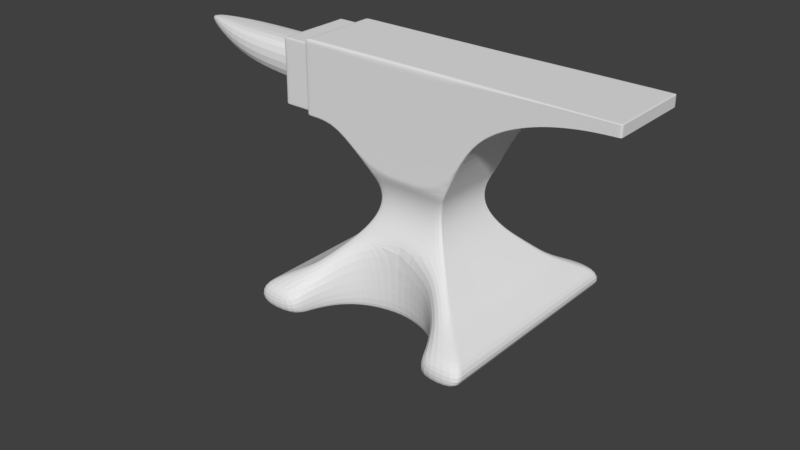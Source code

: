 # Source: kowade_ko4.blend  (saved by Blender 2.79.0; exported with 4.5.12 LTS)
import bpy
from mathutils import Matrix  # noqa: F401  (used for matrix-valued properties, if any)

bpy.ops.wm.read_factory_settings(use_empty=True)
scene = bpy.context.scene
scene.name = 'Scene'

# ---- collections
col_collection_1 = bpy.data.collections.new('Collection 1'); scene.collection.children.link(col_collection_1)
col_collection_20 = bpy.data.collections.new('Collection 20'); scene.collection.children.link(col_collection_20)
col_collection_20.hide_render = True
col_collection_20.hide_viewport = True

# ---- world
world_world = bpy.data.worlds.new('World'); scene.world = world_world
world_world.color = (0.05088, 0.05088, 0.05088)
world_world.use_sun_shadow = False
world_world.sun_shadow_jitter_overblur = 0.0
world_world.cycles.sampling_method = 'MANUAL'

# ---- meshes
me_plane_001 = bpy.data.meshes.new('Plane.001')
me_plane_001.from_pydata([(-1.133, -1.133, 0.1347), (1.133, -1.133, 0.1347), (-1.133, -1.133, 0.3199), (1.133, -1.133, 0.3199), (-0.4097, -0.4097, 1.413), (0.4097, -0.4097, 1.413), (0.979, -0.979, 0.4041), (0.8054, -0.8054, 0.4882), (0.7074, -0.7074, 0.5724), (0.6211, -0.6211, 0.6566), (0.5391, -0.5391, 0.7407), (0.4675, -0.4675, 0.8249), (0.4097, -0.4097, 0.9091), (0.3668, -0.3668, 0.9932), (0.3404, -0.3404, 1.077), (0.3315, -0.3315, 1.162), (0.3404, -0.3404, 1.246), (0.3668, -0.3668, 1.33), (-0.3668, -0.3668, 1.33), (-0.3404, -0.3404, 1.246), (-0.3315, -0.3315, 1.162), (-0.3404, -0.3404, 1.077), (-0.3668, -0.3668, 0.9932), (-0.4097, -0.4097, 0.9091), (-0.4675, -0.4675, 0.8249), (-0.5391, -0.5391, 0.7407), (-0.6211, -0.6211, 0.6566), (-0.7074, -0.7074, 0.5724), (-0.8054, -0.8054, 0.4882), (-0.979, -0.979, 0.4041), (-0.4097, -0.4097, 2.474), (0.4097, -0.4097, 2.474), (-1.124, -0.4097, 1.756), (-1.124, -0.4097, 2.474), (-0.7669, -0.4097, 1.756), (-0.7669, -0.4097, 2.474), (2.002, -0.4097, 2.367), (2.002, -0.4097, 2.474), (1.774, -0.4097, 2.358), (1.547, -0.4097, 2.33), (1.319, -0.4097, 2.281), (1.092, -0.4097, 2.205), (0.8646, -0.4097, 2.089), (0.6372, -0.4097, 1.889), (0.6372, -0.4097, 2.474), (0.8646, -0.4097, 2.474), (1.092, -0.4097, 2.474), (1.319, -0.4097, 2.474), (1.547, -0.4097, 2.474), (1.774, -0.4097, 2.474), (-1.133, 0.0, 0.1347), (1.133, 0.0, 0.1347), (1.133, 0.0, 0.3199), (0.4097, 0.0, 1.413), (0.979, 0.0, 0.4041), (0.8054, 0.0, 0.4882), (0.7074, 0.0, 0.5724), (0.6211, 0.0, 0.6566), (0.5391, 0.0, 0.7407), (0.4675, 0.0, 0.8249), (0.4097, 0.0, 0.9091), (0.3668, 0.0, 0.9932), (0.3404, 0.0, 1.077), (0.3315, 0.0, 1.162), (0.3404, 0.0, 1.246), (0.3668, 0.0, 1.33), (-0.4097, 0.0, 2.474), (0.4097, 0.0, 2.474), (-0.7669, 0.0, 2.474), (2.002, 0.0, 2.367), (2.002, 0.0, 2.474), (0.6372, 0.0, 1.889), (0.8646, 0.0, 2.089), (1.092, 0.0, 2.205), (1.319, 0.0, 2.281), (1.547, 0.0, 2.33), (1.774, 0.0, 2.358), (1.547, 0.0, 2.474), (1.774, 0.0, 2.474), (1.319, 0.0, 2.474), (1.092, 0.0, 2.474), (0.8646, 0.0, 2.474), (0.6372, 0.0, 2.474), (-0.4097, 0.0, 1.413), (-0.7669, 0.0, 1.756), (-1.124, 0.0, 2.474), (-1.124, 0.0, 1.756), (-0.3404, 0.0, 1.246), (-0.3668, 0.0, 1.33), (-0.3315, 0.0, 1.162), (-0.3404, 0.0, 1.077), (-0.3668, 0.0, 0.9932), (-0.4097, 0.0, 0.9091), (-0.4675, 0.0, 0.8249), (-0.5391, 0.0, 0.7407), (-0.6211, 0.0, 0.6566), (-0.7074, 0.0, 0.5724), (-0.8054, 0.0, 0.4882), (-0.979, 0.0, 0.4041), (-1.133, 0.0, 0.3199), (0.0, -0.4655, 0.8225), (-0.2976, -0.5391, 0.7407), (-0.2971, -0.5397, 0.1347), (0.719, -1.133, 0.3199), (0.4291, -0.6211, 0.1347), (0.4291, -0.6211, 0.6566), (0.6826, -0.979, 0.4041), (-0.524, -0.7074, 0.5724), (-0.4289, -0.6216, 0.1347), (-0.4291, -0.6211, 0.6566), (-0.5996, -0.8054, 0.4882), (0.5996, -0.8054, 0.1347), (-0.6826, -0.979, 0.1347), (-0.719, -1.133, 0.1347), (-0.719, -1.133, 0.3199), (0.524, -0.7074, 0.5724), (0.5996, -0.8054, 0.4882), (0.524, -0.7074, 0.1347), (-0.6826, -0.979, 0.4041), (0.2976, -0.5391, 0.7407), (0.0, -0.4097, 1.413), (0.0, -0.4097, 0.9091), (0.0, -0.3668, 0.9932), (0.0, -0.3404, 1.077), (0.0, -0.3315, 1.162), (-5.96e-08, -0.3404, 1.246), (-2.98e-08, -0.3668, 1.33), (0.0, -0.4097, 2.474), (0.0, 0.0, 2.474), (0.0, -0.4655, 0.1347), (0.719, -1.133, 0.1347), (0.6826, -0.979, 0.1347), (0.2976, -0.5399, 0.1347), (-0.524, -0.7074, 0.1347), (-0.5996, -0.8054, 0.1347), (0.0, 0.0, 0.1347), (-0.2971, 0.0, 0.1347), (0.719, 0.0, 0.1347), (0.4291, 0.0, 0.1347), (-0.4289, 0.0, 0.1347), (0.5996, 0.0, 0.1347), (-0.6826, 0.0, 0.1347), (-0.719, 0.0, 0.1347), (0.6826, 0.0, 0.1347), (0.524, 0.0, 0.1347), (0.2976, 0.0, 0.1347), (-0.524, 0.0, 0.1347), (-0.5996, 0.0, 0.1347), (0.4097, -0.4097, 2.392), (-0.4097, -0.4097, 2.392), (-1.124, -0.4097, 2.419), (-0.7669, -0.4097, 2.419), (2.002, -0.4097, 2.466), (0.6372, -0.4097, 2.429), (0.8646, -0.4097, 2.445), (1.092, -0.4097, 2.454), (1.319, -0.4097, 2.46), (1.547, -0.4097, 2.463), (1.774, -0.4097, 2.466), (-1.124, 0.0, 2.419), (2.002, 0.0, 2.466), (0.0, -0.4097, 2.392), (-1.133, -1.025, 0.1347), (-1.133, -1.025, 0.3199), (-0.4097, -0.3705, 1.413), (0.979, -0.8853, 0.4041), (0.8054, -0.7283, 0.4882), (0.7074, -0.6397, 0.5724), (0.6211, -0.5617, 0.6566), (0.5391, -0.4875, 0.7407), (0.4675, -0.4228, 0.8249), (0.4097, -0.3705, 0.9091), (0.3668, -0.3318, 0.9932), (0.3404, -0.3079, 1.077), (0.3315, -0.2998, 1.162), (0.3404, -0.3079, 1.246), (0.3668, -0.3318, 1.33), (-0.4097, -0.3705, 2.474), (-1.124, -0.3705, 1.756), (-1.124, -0.3705, 2.474), (-0.7669, -0.3705, 2.474), (0.6372, -0.3705, 1.889), (0.8646, -0.3705, 2.089), (1.092, -0.3705, 2.205), (1.319, -0.3705, 2.281), (1.547, -0.3705, 2.33), (1.774, -0.3705, 2.358), (1.133, -1.025, 0.1347), (1.133, -1.025, 0.3199), (0.4097, -0.3705, 1.413), (-0.979, -0.8853, 0.4041), (-0.8054, -0.7283, 0.4882), (-0.7074, -0.6397, 0.5724), (-0.6211, -0.5617, 0.6566), (-0.5391, -0.4875, 0.7407), (-0.4675, -0.4228, 0.8249), (-0.4097, -0.3705, 0.9091), (-0.3668, -0.3318, 0.9932), (-0.3404, -0.3079, 1.077), (-0.3315, -0.2998, 1.162), (-0.3404, -0.3079, 1.246), (-0.3668, -0.3318, 1.33), (0.4097, -0.3705, 2.474), (-0.7669, -0.3705, 1.756), (2.002, -0.3705, 2.367), (2.002, -0.3705, 2.474), (0.6372, -0.3705, 2.474), (0.8646, -0.3705, 2.474), (1.092, -0.3705, 2.474), (1.319, -0.3705, 2.474), (1.547, -0.3705, 2.474), (1.774, -0.3705, 2.474), (0.0, -0.3705, 2.474), (0.719, -1.025, 0.1347), (0.6826, -0.8853, 0.1347), (0.2976, -0.4883, 0.1347), (-0.5996, -0.7283, 0.1347), (0.0, -0.421, 0.1347), (-0.524, -0.6397, 0.1347), (0.524, -0.6397, 0.1347), (0.4291, -0.5617, 0.1347), (0.5996, -0.7283, 0.1347), (-0.6826, -0.8853, 0.1347), (-0.719, -1.025, 0.1347), (-0.2971, -0.4881, 0.1347), (-0.4289, -0.5621, 0.1347), (2.002, -0.3705, 2.466), (-1.124, -0.3705, 2.419), (0.4097, -0.4097, 1.46), (-0.7669, -0.4097, 1.788), (2.002, -0.4097, 2.372), (-0.4097, -0.4097, 1.46), (-1.124, -0.4097, 1.788), (0.6372, -0.4097, 1.915), (0.8646, -0.4097, 2.107), (1.092, -0.4097, 2.217), (1.319, -0.4097, 2.289), (1.547, -0.4097, 2.337), (1.774, -0.4097, 2.363), (-1.124, 0.0, 1.788), (2.002, 0.0, 2.372), (0.0, -0.4097, 1.46), (-1.124, -0.3705, 1.788), (2.002, -0.3705, 2.372), (-1.425, 0.0, 1.788), (-1.425, 0.0, 2.419), (-1.425, -0.2518, 2.3), (-1.425, -0.2518, 1.907), (-1.425, -0.3705, 2.419), (-1.425, 0.0, 2.3), (-1.425, -0.3705, 1.788), (-1.425, 0.0, 1.907), (-2.325, 0.0, 2.052), (-1.875, 0.0, 1.942), (-1.875, 0.0, 2.3), (-2.325, 0.0, 2.3), (-1.387, -0.3705, 1.788), (-1.387, 0.0, 1.788), (-1.387, -0.3705, 2.419), (-1.387, 0.0, 2.419), (-1.078, -0.4097, 1.756), (-1.078, -0.4097, 2.474), (-1.078, 0.0, 1.756), (-1.078, 0.0, 2.474), (-1.078, -0.4097, 2.419), (-1.078, -0.3705, 2.474), (-1.078, -0.3705, 1.756), (-1.078, -0.4097, 1.788), (-1.158, 0.0, 1.788), (-1.158, -0.3705, 1.788), (-1.158, -0.3705, 2.419), (-1.158, 0.0, 2.419), (-1.44, 0.0, 1.908), (-1.44, -0.2518, 1.908), (-1.44, 0.0, 2.3), (1.133, -0.9668, 0.1347), (1.133, -0.9668, 0.3199), (0.4097, -0.3497, 1.413), (-0.979, -0.8354, 0.4041), (-0.8054, -0.6873, 0.4882), (-0.7074, -0.6036, 0.5724), (-0.6211, -0.53, 0.6566), (-0.5391, -0.46, 0.7407), (-0.4675, -0.399, 0.8249), (-0.4097, -0.3497, 0.9091), (-0.3668, -0.3131, 0.9932), (-0.3404, -0.2905, 1.077), (-0.3315, -0.2829, 1.162), (-0.3404, -0.2905, 1.246), (-0.3668, -0.3131, 1.33), (0.4097, -0.3497, 2.474), (-0.7669, -0.3497, 1.756), (2.002, -0.3497, 2.367), (2.002, -0.3497, 2.474), (0.6372, -0.3497, 2.474), (0.8646, -0.3497, 2.474), (1.092, -0.3497, 2.474), (1.319, -0.3497, 2.474), (1.547, -0.3497, 2.474), (1.774, -0.3497, 2.474), (0.0, -0.3497, 2.474), (0.6826, -0.8354, 0.1347), (0.2976, -0.4608, 0.1347), (-0.524, -0.6036, 0.1347), (0.4291, -0.53, 0.1347), (-0.719, -0.9668, 0.1347), (-0.4289, -0.5304, 0.1347), (-1.124, -0.3497, 2.419), (-1.133, -0.9668, 0.1347), (-1.133, -0.9668, 0.3199), (-0.4097, -0.3497, 1.413), (0.979, -0.8354, 0.4041), (0.8054, -0.6873, 0.4882), (0.7074, -0.6036, 0.5724), (0.6211, -0.53, 0.6566), (0.5391, -0.46, 0.7407), (0.4675, -0.399, 0.8249), (0.4097, -0.3497, 0.9091), (0.3668, -0.3131, 0.9932), (0.3404, -0.2905, 1.077), (0.3315, -0.2829, 1.162), (0.3404, -0.2905, 1.246), (0.3668, -0.3131, 1.33), (-0.4097, -0.3497, 2.474), (-1.124, -0.3497, 1.756), (-1.124, -0.3497, 2.474), (-0.7669, -0.3497, 2.474), (0.6372, -0.3497, 1.889), (0.8646, -0.3497, 2.089), (1.092, -0.3497, 2.205), (1.319, -0.3497, 2.281), (1.547, -0.3497, 2.33), (1.774, -0.3497, 2.358), (0.719, -0.9668, 0.1347), (-0.5996, -0.6873, 0.1347), (0.0, -0.3972, 0.1347), (0.524, -0.6036, 0.1347), (0.5996, -0.6873, 0.1347), (-0.6826, -0.8354, 0.1347), (-0.2971, -0.4606, 0.1347), (2.002, -0.3497, 2.466), (-1.124, -0.3497, 1.788), (2.002, -0.3497, 2.372), (-1.425, -0.3497, 2.419), (-1.425, -0.3497, 1.788), (-2.775, -0.02852, 2.3), (-1.875, -0.2518, 2.3), (-2.325, -0.2094, 2.052), (-1.387, -0.3497, 2.419), (-1.387, -0.3497, 1.788), (-1.078, -0.3497, 1.756), (-1.078, -0.3497, 2.474), (-1.158, -0.3497, 1.788), (-1.158, -0.3497, 2.419), (-1.44, -0.2518, 2.3), (-0.4097, -0.4097, 2.36), (-1.124, -0.4097, 2.397), (0.6372, -0.4097, 2.411), (0.8646, -0.4097, 2.433), (1.092, -0.4097, 2.445), (1.319, -0.4097, 2.454), (1.547, -0.4097, 2.459), (1.774, -0.4097, 2.462), (2.002, 0.0, 2.463), (0.0, -0.4097, 2.36), (-1.124, -0.3705, 2.397), (2.002, -0.3705, 2.463), (0.4097, -0.4097, 2.36), (-0.7669, -0.4097, 2.397), (2.002, -0.4097, 2.463), (-1.425, -0.3705, 2.397), (-2.775, 0.0, 2.3), (-2.325, -0.2094, 2.3), (-1.387, -0.3705, 2.397), (-1.078, -0.4097, 2.397), (-1.158, -0.3705, 2.397), (2.002, -0.3497, 2.463), (0.4097, -0.4097, 1.483), (-0.7669, -0.4097, 1.803), (2.002, -0.4097, 2.374), (-1.387, -0.3705, 1.803), (-1.078, -0.4097, 1.803), (-1.158, -0.3705, 1.803), (-0.4097, -0.4097, 1.483), (-1.124, -0.4097, 1.803), (0.6372, -0.4097, 1.927), (0.8646, -0.4097, 2.115), (1.092, -0.4097, 2.223), (1.319, -0.4097, 2.294), (1.547, -0.4097, 2.34), (1.774, -0.4097, 2.366), (2.002, 0.0, 2.374), (0.0, -0.4097, 1.483), (-1.124, -0.3705, 1.803), (2.002, -0.3705, 2.374), (-1.425, -0.3705, 1.803), (-2.775, 0.0, 2.238), (2.002, -0.3497, 2.374), (-2.775, -0.02852, 2.238), (-1.875, -0.2518, 1.942), (1.977, -0.4097, 2.474), (1.977, -0.4097, 2.366), (1.977, 0.0, 2.474), (1.977, 0.0, 2.366), (1.977, -0.4097, 2.466), (1.977, -0.3705, 2.366), (1.977, -0.3705, 2.474), (1.977, -0.4097, 2.371), (1.977, -0.3497, 2.474), (1.977, -0.3497, 2.366), (1.977, -0.4097, 2.463), (1.977, -0.4097, 2.373)], [], [(162, 0, 2, 163), (0, 113, 114, 2), (126, 17, 5, 120), (201, 18, 4, 164), (163, 2, 29, 190), (190, 29, 28, 191), (191, 28, 27, 192), (192, 27, 26, 193), (193, 26, 25, 194), (194, 25, 24, 195), (195, 24, 23, 196), (196, 23, 22, 197), (197, 22, 21, 198), (198, 21, 20, 199), (199, 20, 19, 200), (200, 19, 18, 201), (2, 114, 118, 29), (29, 118, 110, 28), (28, 110, 107, 27), (27, 107, 109, 26), (26, 109, 101, 25), (25, 101, 100, 24), (24, 100, 121, 23), (121, 12, 13, 122), (122, 13, 14, 123), (123, 14, 15, 124), (124, 15, 16, 125), (125, 16, 17, 126), (266, 260, 32, 178), (161, 148, 31, 127), (227, 150, 33, 179), (264, 261, 33, 150), (149, 30, 35, 151), (164, 4, 34, 203), (406, 400, 37, 205), (407, 401, 36, 230), (228, 5, 43, 233), (233, 43, 42, 234), (234, 42, 41, 235), (235, 41, 40, 236), (236, 40, 39, 237), (237, 39, 38, 238), (202, 31, 44, 206), (206, 44, 45, 207), (207, 45, 46, 208), (208, 46, 47, 209), (209, 47, 48, 210), (210, 48, 49, 211), (331, 75, 76, 332), (330, 74, 75, 331), (329, 73, 74, 330), (328, 72, 73, 329), (327, 71, 72, 328), (277, 53, 71, 327), (340, 160, 70, 293), (323, 66, 68, 326), (351, 263, 85, 325), (300, 290, 67, 128), (321, 64, 65, 322), (320, 63, 64, 321), (319, 62, 63, 320), (318, 61, 62, 319), (317, 60, 61, 318), (316, 59, 60, 317), (315, 58, 59, 316), (314, 57, 58, 315), (313, 56, 57, 314), (312, 55, 56, 313), (311, 54, 55, 312), (276, 52, 54, 311), (322, 65, 53, 277), (409, 403, 69, 292), (275, 51, 52, 276), (102, 101, 109, 108), (130, 103, 106, 131), (104, 105, 119, 132), (117, 115, 105, 104), (112, 118, 114, 113), (106, 103, 3, 6), (105, 115, 8, 9), (108, 109, 107, 133), (116, 106, 6, 7), (119, 105, 9, 10), (132, 119, 100, 129), (129, 100, 101, 102), (103, 130, 1, 3), (134, 110, 118, 112), (131, 106, 116, 111), (115, 116, 7, 8), (133, 107, 110, 134), (111, 116, 115, 117), (323, 300, 128, 66), (149, 161, 127, 30), (19, 125, 126, 18), (20, 124, 125, 19), (21, 123, 124, 20), (22, 122, 123, 21), (23, 121, 122, 22), (11, 100, 119, 10), (18, 126, 120, 4), (11, 12, 121, 100), (336, 304, 138, 144), (337, 336, 144, 140), (333, 301, 143, 137), (304, 302, 145, 138), (338, 305, 142, 141), (334, 338, 141, 147), (301, 337, 140, 143), (339, 306, 139, 136), (335, 339, 136, 135), (306, 303, 146, 139), (303, 334, 147, 146), (302, 335, 135, 145), (162, 223, 113, 0), (275, 333, 137, 51), (355, 364, 161, 149), (376, 363, 160, 340), (48, 157, 158, 49), (47, 156, 157, 48), (46, 155, 156, 47), (45, 154, 155, 46), (44, 153, 154, 45), (31, 148, 153, 44), (400, 404, 152, 37), (355, 149, 151, 368), (374, 264, 150, 356), (365, 356, 150, 227), (364, 367, 148, 161), (349, 256, 250, 344), (369, 366, 226, 152), (1, 130, 213, 187), (308, 305, 223, 162), (132, 129, 217, 215), (133, 134, 216, 218), (108, 133, 218, 225), (129, 102, 224, 217), (102, 108, 225, 224), (131, 111, 221, 214), (134, 112, 222, 216), (112, 113, 223, 222), (104, 132, 215, 220), (130, 131, 214, 213), (111, 117, 219, 221), (117, 104, 220, 219), (30, 127, 212, 177), (1, 187, 188, 3), (401, 405, 204, 36), (17, 176, 189, 5), (3, 188, 165, 6), (6, 165, 166, 7), (7, 166, 167, 8), (8, 167, 168, 9), (9, 168, 169, 10), (10, 169, 170, 11), (11, 170, 171, 12), (12, 171, 172, 13), (13, 172, 173, 14), (14, 173, 174, 15), (15, 174, 175, 16), (16, 175, 176, 17), (127, 31, 202, 212), (261, 265, 179, 33), (30, 177, 180, 35), (152, 226, 205, 37), (5, 189, 181, 43), (43, 181, 182, 42), (42, 182, 183, 41), (41, 183, 184, 40), (40, 184, 185, 39), (39, 185, 186, 38), (298, 210, 211, 299), (297, 209, 210, 298), (296, 208, 209, 297), (295, 207, 208, 296), (294, 206, 207, 295), (290, 202, 206, 294), (408, 406, 205, 293), (310, 164, 203, 291), (307, 227, 179, 325), (350, 266, 178, 324), (288, 200, 201, 289), (287, 199, 200, 288), (286, 198, 199, 287), (285, 197, 198, 286), (284, 196, 197, 285), (283, 195, 196, 284), (282, 194, 195, 283), (281, 193, 194, 282), (280, 192, 193, 281), (279, 191, 192, 280), (278, 190, 191, 279), (309, 163, 190, 278), (289, 201, 164, 310), (308, 162, 163, 309), (36, 204, 243, 230), (324, 178, 242, 341), (120, 5, 228, 241), (178, 32, 232, 242), (260, 267, 232, 32), (4, 231, 229, 34), (292, 69, 240, 342), (4, 120, 241, 231), (389, 237, 238, 390), (388, 236, 237, 389), (387, 235, 236, 388), (386, 234, 235, 387), (385, 233, 234, 386), (377, 228, 233, 385), (411, 407, 230, 379), (373, 258, 248, 370), (348, 259, 245, 343), (247, 251, 244, 344), (372, 255, 371, 345), (354, 274, 254, 346), (346, 254, 255, 372), (353, 271, 259, 348), (375, 270, 258, 373), (352, 269, 256, 349), (34, 229, 267, 260), (291, 203, 266, 350), (35, 180, 265, 261), (368, 151, 264, 374), (326, 68, 263, 351), (151, 35, 261, 264), (203, 34, 260, 266), (341, 242, 269, 352), (365, 227, 270, 375), (307, 159, 271, 353), (246, 249, 274, 354), (251, 247, 273, 272), (227, 307, 353, 270), (239, 341, 352, 268), (180, 326, 351, 265), (84, 291, 350, 262), (268, 352, 349, 257), (270, 353, 348, 258), (253, 399, 347, 252), (272, 273, 399, 253), (252, 347, 398, 396), (249, 246, 343, 245), (258, 348, 343, 248), (204, 292, 342, 243), (86, 324, 341, 239), (50, 308, 309, 99), (88, 289, 310, 83), (99, 309, 278, 98), (98, 278, 279, 97), (97, 279, 280, 96), (96, 280, 281, 95), (95, 281, 282, 94), (94, 282, 283, 93), (93, 283, 284, 92), (92, 284, 285, 91), (91, 285, 286, 90), (90, 286, 287, 89), (89, 287, 288, 87), (87, 288, 289, 88), (262, 350, 324, 86), (159, 307, 325, 85), (83, 310, 291, 84), (402, 408, 293, 70), (67, 290, 294, 82), (82, 294, 295, 81), (81, 295, 296, 80), (80, 296, 297, 79), (79, 297, 298, 77), (77, 298, 299, 78), (50, 142, 305, 308), (257, 349, 344, 244), (366, 376, 340, 226), (187, 213, 333, 275), (215, 217, 335, 302), (218, 216, 334, 303), (225, 218, 303, 306), (217, 224, 339, 335), (224, 225, 306, 339), (214, 221, 337, 301), (216, 222, 338, 334), (222, 223, 305, 338), (220, 215, 302, 304), (213, 214, 301, 333), (221, 219, 336, 337), (219, 220, 304, 336), (177, 212, 300, 323), (187, 275, 276, 188), (405, 409, 292, 204), (176, 322, 277, 189), (188, 276, 311, 165), (165, 311, 312, 166), (166, 312, 313, 167), (167, 313, 314, 168), (168, 314, 315, 169), (169, 315, 316, 170), (170, 316, 317, 171), (171, 317, 318, 172), (172, 318, 319, 173), (173, 319, 320, 174), (174, 320, 321, 175), (175, 321, 322, 176), (212, 202, 290, 300), (265, 351, 325, 179), (177, 323, 326, 180), (226, 340, 293, 205), (189, 277, 327, 181), (181, 327, 328, 182), (182, 328, 329, 183), (183, 329, 330, 184), (184, 330, 331, 185), (185, 331, 332, 186), (394, 397, 376, 366), (396, 398, 345, 371), (247, 246, 354, 273), (393, 365, 375, 382), (378, 368, 374, 381), (382, 375, 373, 380), (399, 346, 372, 347), (273, 354, 346, 399), (380, 373, 370, 395), (347, 372, 345, 398), (404, 410, 369, 152), (148, 367, 357, 153), (153, 357, 358, 154), (154, 358, 359, 155), (155, 359, 360, 156), (156, 360, 361, 157), (157, 361, 362, 158), (379, 394, 366, 369), (392, 377, 367, 364), (393, 384, 356, 365), (381, 374, 356, 384), (383, 355, 368, 378), (397, 391, 363, 376), (383, 392, 364, 355), (248, 343, 246, 370), (231, 241, 392, 383), (342, 240, 391, 397), (231, 383, 378, 229), (267, 381, 384, 232), (242, 232, 384, 393), (241, 228, 377, 392), (230, 243, 394, 379), (256, 380, 395, 250), (269, 382, 380, 256), (229, 378, 381, 267), (242, 393, 382, 269), (250, 395, 247, 344), (243, 342, 397, 394), (246, 247, 395, 370), (410, 411, 379, 369), (367, 377, 385, 357), (357, 385, 386, 358), (358, 386, 387, 359), (359, 387, 388, 360), (360, 388, 389, 361), (361, 389, 390, 362), (362, 390, 411, 410), (158, 362, 410, 404), (186, 332, 409, 405), (78, 299, 408, 402), (390, 238, 407, 411), (299, 211, 406, 408), (38, 186, 405, 401), (49, 158, 404, 400), (332, 76, 403, 409), (238, 38, 401, 407), (211, 49, 400, 406)])
me_plane_001.use_remesh_preserve_volume = False
me_plane_001.use_remesh_preserve_attributes = False
me_plane_001.use_mirror_vertex_groups = False
me_plane_001.update()
me_cylinder_001 = bpy.data.meshes.new('Cylinder.001')
me_cylinder_001.from_pydata([(0.0, 1.0, -1.0), (0.0, 1.0, 1.0), (0.1951, 0.9808, -1.0), (0.1951, 0.9808, 1.0), (0.3827, 0.9239, -1.0), (0.3827, 0.9239, 1.0), (0.5556, 0.8315, -1.0), (0.5556, 0.8315, 1.0), (0.7071, 0.7071, -1.0), (0.7071, 0.7071, 1.0), (0.8315, 0.5556, -1.0), (0.8315, 0.5556, 1.0), (0.9239, 0.3827, -1.0), (0.9239, 0.3827, 1.0), (0.9808, 0.1951, -1.0), (0.9808, 0.1951, 1.0), (1.0, 7.55e-08, -1.0), (1.0, 7.55e-08, 1.0), (0.9808, -0.1951, -1.0), (0.9808, -0.1951, 1.0), (0.9239, -0.3827, -1.0), (0.9239, -0.3827, 1.0), (0.8315, -0.5556, -1.0), (0.8315, -0.5556, 1.0), (0.7071, -0.7071, -1.0), (0.7071, -0.7071, 1.0), (0.5556, -0.8315, -1.0), (0.5556, -0.8315, 1.0), (0.3827, -0.9239, -1.0), (0.3827, -0.9239, 1.0), (0.1951, -0.9808, -1.0), (0.1951, -0.9808, 1.0), (-3.258e-07, -1.0, -1.0), (-3.258e-07, -1.0, 1.0), (-0.1951, -0.9808, -1.0), (-0.1951, -0.9808, 1.0), (-0.3827, -0.9239, -1.0), (-0.3827, -0.9239, 1.0), (-0.5556, -0.8315, -1.0), (-0.5556, -0.8315, 1.0), (-0.7071, -0.7071, -1.0), (-0.7071, -0.7071, 1.0), (-0.8315, -0.5556, -1.0), (-0.8315, -0.5556, 1.0), (-0.9239, -0.3827, -1.0), (-0.9239, -0.3827, 1.0), (-0.9808, -0.1951, -1.0), (-0.9808, -0.1951, 1.0), (-1.0, 9.656e-07, -1.0), (-1.0, 9.656e-07, 1.0), (-0.9808, 0.1951, -1.0), (-0.9808, 0.1951, 1.0), (-0.9239, 0.3827, -1.0), (-0.9239, 0.3827, 1.0), (-0.8315, 0.5556, -1.0), (-0.8315, 0.5556, 1.0), (-0.7071, 0.7071, -1.0), (-0.7071, 0.7071, 1.0), (-0.5556, 0.8315, -1.0), (-0.5556, 0.8315, 1.0), (-0.3827, 0.9239, -1.0), (-0.3827, 0.9239, 1.0), (-0.1951, 0.9808, -1.0), (-0.1951, 0.9808, 1.0)], [], [(0, 1, 3, 2), (2, 3, 5, 4), (4, 5, 7, 6), (6, 7, 9, 8), (8, 9, 11, 10), (10, 11, 13, 12), (12, 13, 15, 14), (14, 15, 17, 16), (16, 17, 19, 18), (18, 19, 21, 20), (20, 21, 23, 22), (22, 23, 25, 24), (24, 25, 27, 26), (26, 27, 29, 28), (28, 29, 31, 30), (30, 31, 33, 32), (32, 33, 35, 34), (34, 35, 37, 36), (36, 37, 39, 38), (38, 39, 41, 40), (40, 41, 43, 42), (42, 43, 45, 44), (44, 45, 47, 46), (46, 47, 49, 48), (48, 49, 51, 50), (50, 51, 53, 52), (52, 53, 55, 54), (54, 55, 57, 56), (56, 57, 59, 58), (58, 59, 61, 60), (3, 1, 63, 61, 59, 57, 55, 53, 51, 49, 47, 45, 43, 41, 39, 37, 35, 33, 31, 29, 27, 25, 23, 21, 19, 17, 15, 13, 11, 9, 7, 5), (60, 61, 63, 62), (62, 63, 1, 0), (0, 2, 4, 6, 8, 10, 12, 14, 16, 18, 20, 22, 24, 26, 28, 30, 32, 34, 36, 38, 40, 42, 44, 46, 48, 50, 52, 54, 56, 58, 60, 62)])
me_cylinder_001.use_remesh_preserve_volume = False
me_cylinder_001.use_remesh_preserve_attributes = False
me_cylinder_001.use_mirror_vertex_groups = False
me_cylinder_001.update()
me_plane_002 = bpy.data.meshes.new('Plane.002')
me_plane_002.from_pydata([(-1.133, -1.133, 0.2115), (1.133, -1.133, 0.2115), (-1.133, -1.133, 0.3199), (1.133, -1.133, 0.3199), (-0.4097, -0.4097, 1.413), (0.4097, -0.4097, 1.413), (0.979, -0.979, 0.4041), (0.8054, -0.8054, 0.4882), (0.7074, -0.7074, 0.5724), (0.6211, -0.6211, 0.6566), (0.5391, -0.5391, 0.7407), (0.4675, -0.4675, 0.8249), (0.4097, -0.4097, 0.9091), (0.3668, -0.3668, 0.9932), (0.3404, -0.3404, 1.077), (0.3315, -0.3315, 1.162), (0.3404, -0.3404, 1.246), (0.3668, -0.3668, 1.33), (-0.3668, -0.3668, 1.33), (-0.3404, -0.3404, 1.246), (-0.3315, -0.3315, 1.162), (-0.3404, -0.3404, 1.077), (-0.3668, -0.3668, 0.9932), (-0.4097, -0.4097, 0.9091), (-0.4675, -0.4675, 0.8249), (-0.5391, -0.5391, 0.7407), (-0.6211, -0.6211, 0.6566), (-0.7074, -0.7074, 0.5724), (-0.8054, -0.8054, 0.4882), (-0.979, -0.979, 0.4041), (-0.4097, -0.4097, 2.474), (0.4097, -0.4097, 2.474), (-1.124, -0.4097, 1.756), (-1.124, -0.4097, 2.474), (-0.7669, -0.4097, 1.756), (-0.7669, -0.4097, 2.474), (2.002, -0.4097, 2.367), (2.002, -0.4097, 2.474), (1.774, -0.4097, 2.358), (1.547, -0.4097, 2.33), (1.319, -0.4097, 2.281), (1.092, -0.4097, 2.205), (0.8646, -0.4097, 2.089), (0.6372, -0.4097, 1.889), (0.6372, -0.4097, 2.474), (0.8646, -0.4097, 2.474), (1.092, -0.4097, 2.474), (1.319, -0.4097, 2.474), (1.547, -0.4097, 2.474), (1.774, -0.4097, 2.474), (-1.133, 0.0, 0.2115), (1.133, 0.0, 0.2115), (1.133, 0.0, 0.3199), (0.4097, 0.0, 1.413), (0.979, 0.0, 0.4041), (0.8054, 0.0, 0.4882), (0.7074, 0.0, 0.5724), (0.6211, 0.0, 0.6566), (0.5391, 0.0, 0.7407), (0.4675, 0.0, 0.8249), (0.4097, 0.0, 0.9091), (0.3668, 0.0, 0.9932), (0.3404, 0.0, 1.077), (0.3315, 0.0, 1.162), (0.3404, 2.98e-08, 1.246), (0.3668, 5.96e-08, 1.33), (-0.4097, 0.0, 2.474), (0.4097, 0.0, 2.474), (-0.7669, 0.0, 2.474), (2.002, 0.0, 2.367), (2.002, 0.0, 2.474), (0.6372, 0.0, 1.889), (0.8646, 0.0, 2.089), (1.092, 0.0, 2.205), (1.319, 0.0, 2.281), (1.547, 0.0, 2.33), (1.774, 0.0, 2.358), (1.547, 0.0, 2.474), (1.774, 0.0, 2.474), (1.319, 0.0, 2.474), (1.092, 0.0, 2.474), (0.8646, 0.0, 2.474), (0.6372, 0.0, 2.474), (-0.4097, 0.0, 1.413), (-0.7669, 0.0, 1.756), (-1.124, 0.0, 2.474), (-1.124, 0.0, 1.756), (-0.3404, -2.98e-08, 1.246), (-0.3668, -5.96e-08, 1.33), (-0.3315, 0.0, 1.162), (-0.3404, 0.0, 1.077), (-0.3668, 0.0, 0.9932), (-0.4097, 0.0, 0.9091), (-0.4675, 0.0, 0.8249), (-0.5391, 0.0, 0.7407), (-0.6211, 0.0, 0.6566), (-0.7074, 0.0, 0.5724), (-0.8054, 0.0, 0.4882), (-0.979, 0.0, 0.4041), (-1.133, 0.0, 0.3199)], [], [(50, 0, 2, 99), (0, 1, 3, 2), (18, 17, 5, 4), (88, 18, 4, 83), (99, 2, 29, 98), (98, 29, 28, 97), (97, 28, 27, 96), (96, 27, 26, 95), (95, 26, 25, 94), (94, 25, 24, 93), (93, 24, 23, 92), (92, 23, 22, 91), (91, 22, 21, 90), (90, 21, 20, 89), (89, 20, 19, 87), (87, 19, 18, 88), (2, 3, 6, 29), (29, 6, 7, 28), (28, 7, 8, 27), (27, 8, 9, 26), (26, 9, 10, 25), (25, 10, 11, 24), (24, 11, 12, 23), (23, 12, 13, 22), (22, 13, 14, 21), (21, 14, 15, 20), (20, 15, 16, 19), (19, 16, 17, 18), (84, 34, 32, 86), (4, 5, 31, 30), (86, 32, 33, 85), (34, 35, 33, 32), (4, 30, 35, 34), (83, 4, 34, 84), (78, 49, 37, 70), (49, 38, 36, 37), (31, 5, 43, 44), (44, 43, 42, 45), (45, 42, 41, 46), (46, 41, 40, 47), (47, 40, 39, 48), (48, 39, 38, 49), (67, 31, 44, 82), (82, 44, 45, 81), (81, 45, 46, 80), (80, 46, 47, 79), (79, 47, 48, 77), (77, 48, 49, 78), (39, 75, 76, 38), (40, 74, 75, 39), (41, 73, 74, 40), (42, 72, 73, 41), (43, 71, 72, 42), (5, 53, 71, 43), (36, 69, 70, 37), (30, 66, 68, 35), (35, 68, 85, 33), (30, 31, 67, 66), (16, 64, 65, 17), (15, 63, 64, 16), (14, 62, 63, 15), (13, 61, 62, 14), (12, 60, 61, 13), (11, 59, 60, 12), (10, 58, 59, 11), (9, 57, 58, 10), (8, 56, 57, 9), (7, 55, 56, 8), (6, 54, 55, 7), (3, 52, 54, 6), (17, 65, 53, 5), (38, 76, 69, 36), (1, 51, 52, 3), (0, 50, 51, 1)])
me_plane_002.use_remesh_preserve_volume = False
me_plane_002.use_remesh_preserve_attributes = False
me_plane_002.use_mirror_vertex_groups = False
me_plane_002.update()

# ---- objects
ob_plane_001 = bpy.data.objects.new('Plane.001', me_plane_001)
ob_cylinder_001 = bpy.data.objects.new('Cylinder.001', me_cylinder_001)
ob_plane_002 = bpy.data.objects.new('Plane.002', me_plane_002)

# ---- transforms, parenting, visibility, modifiers, constraints
ob_plane_001.location = (0.0, 0.0, 0.0)
ob_plane_001.lineart.crease_threshold = 0.0
_m = ob_plane_001.modifiers.new('Mirror', 'MIRROR')
_m.use_axis = (False, True, False)
_m.use_clip = True
_m = ob_plane_001.modifiers.new('Subsurf', 'SUBSURF')
_m.uv_smooth = 'PRESERVE_CORNERS'
_m.quality = 2
_m.levels = 2
_m.show_only_control_edges = False
ob_cylinder_001.location = (3.092, -0.1103, 0.8003)
ob_cylinder_001.scale = (0.7294, 0.7758, 0.7758)
ob_cylinder_001.display_type = 'WIRE'
ob_cylinder_001.lineart.crease_threshold = 0.0
ob_plane_002.location = (3.092, 1.135, 0.2325)
ob_plane_002.lineart.crease_threshold = 0.0
_m = ob_plane_002.modifiers.new('Boolean', 'BOOLEAN')
_m.object = ob_cylinder_001
_m.solver = 'FAST'
_m = ob_plane_002.modifiers.new('Mirror', 'MIRROR')
_m.use_axis = (False, True, False)

# ---- collection membership
col_collection_1.objects.link(ob_plane_001)
col_collection_20.objects.link(ob_cylinder_001)
col_collection_20.objects.link(ob_plane_002)

# ---- scene / render settings (as saved in the file)
scene.frame_start = 1; scene.frame_end = 250; scene.frame_set(1)
scene.render.engine = 'BLENDER_EEVEE_NEXT'
scene.render.resolution_percentage = 50
scene.render.dither_intensity = 0.0
scene.cycles.use_denoising = False
scene.cycles.samples = 128
scene.cycles.sampling_pattern = 'TABULATED_SOBOL'
scene.cycles.use_adaptive_sampling = False
scene.cycles.use_light_tree = False
scene.cycles.blur_glossy = 0.0
scene.cycles.sample_clamp_indirect = 0.0
scene.view_settings.view_transform = 'Standard'
bpy.context.view_layer.update()

# ---- added for rendering (the .blend has no active camera and no usable light): camera, sun
cam_auto = bpy.data.cameras.new('AutoCamera')
cam_auto.lens = 50.0
cam_auto.sensor_width = 36.0
cam_auto.clip_end = 1000.0
ob_auto_camera = bpy.data.objects.new('AutoCamera', cam_auto)
scene.collection.objects.link(ob_auto_camera)
ob_auto_camera.location = (5.46671, -7.02374, 5.41975)
ob_auto_camera.rotation_euler = (1.09748, -7.21219e-08, 0.694738)
scene.camera = ob_auto_camera
light_auto_sun = bpy.data.lights.new('AutoSun', 'SUN')
light_auto_sun.energy = 3.0
light_auto_sun.angle = 0.0523599
ob_auto_sun = bpy.data.objects.new('AutoSun', light_auto_sun)
scene.collection.objects.link(ob_auto_sun)
ob_auto_sun.rotation_euler = (0.872665, 0.174533, 0.523599)
bpy.context.view_layer.update()
